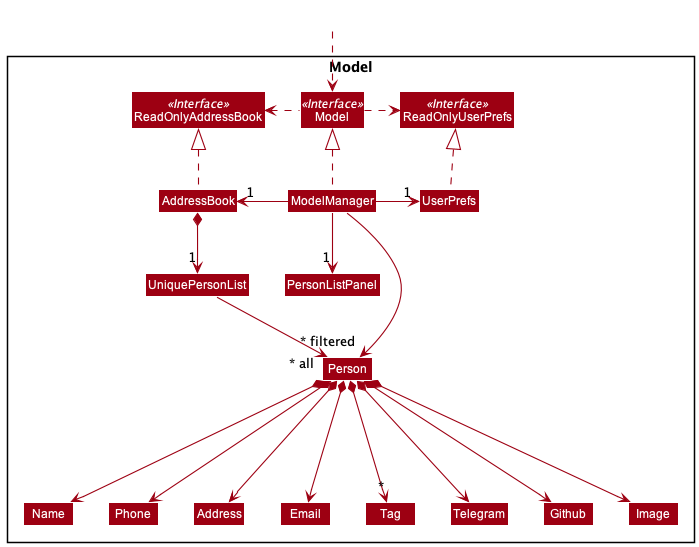

The diagram above was rendered by PlantUML. Its source (embedded in the PNG):
@startuml
!include style.puml
skinparam arrowThickness 1.1
skinparam arrowColor MODEL_COLOR
skinparam classBackgroundColor MODEL_COLOR

Package Model <<Rectangle>>{
Interface ReadOnlyAddressBook <<Interface>>
Interface ReadOnlyUserPrefs <<Interface>>
Interface Model <<Interface>>
Class AddressBook
Class ReadOnlyAddressBook
Class Model
Class ModelManager
Class UserPrefs
Class ReadOnlyUserPrefs
Class PersonListPanel

Class UniquePersonList
Class Person
Class Address
Class Email
Class Name
Class Phone
Class Tag
Class Telegram
Class Github
Class Image
}

Class HiddenOutside #FFFFFF
HiddenOutside ..> Model

AddressBook .up.|> ReadOnlyAddressBook

ModelManager .up.|> Model
Model .right.> ReadOnlyUserPrefs
Model .left.> ReadOnlyAddressBook
ModelManager -left-> "1" AddressBook
ModelManager -right-> "1" UserPrefs
ModelManager -down-> "1" PersonListPanel
UserPrefs .up.|> ReadOnlyUserPrefs

AddressBook *--> "1" UniquePersonList
UniquePersonList --> "~* all" Person
Person *---> Name
Person *---> Telegram
Person *---> Github
Person *---> Phone
Person *---> Email
Person *---> Address
Person *---> Image
Person *---> "*" Tag


Name -[hidden]right-> Phone
Phone -[hidden]right-> Address
Address -[hidden]right-> Email

ModelManager -->"~* filtered" Person
@enduml